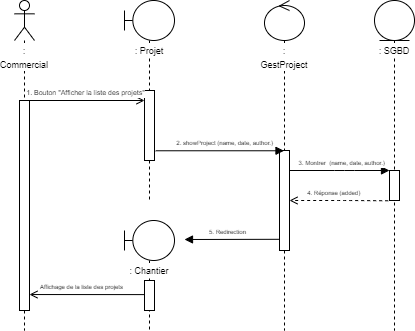

The diagram above was exported from draw.io. Its source (the exported page's mxGraphModel, read from the mxfile embedded in the PNG):
<mxGraphModel dx="652" dy="365" grid="1" gridSize="10" guides="1" tooltips="1" connect="1" arrows="1" fold="1" page="1" pageScale="1" pageWidth="827" pageHeight="1169" math="0" shadow="0">
  <root>
    <mxCell id="0" />
    <mxCell id="1" parent="0" />
    <mxCell id="erOvvMbqrTE1QlpRHogl-3" value="&lt;font style=&quot;font-size: 9px&quot;&gt;: Commercial&lt;/font&gt;" style="shape=umlLifeline;participant=umlActor;perimeter=lifelinePerimeter;whiteSpace=wrap;html=1;container=1;collapsible=0;recursiveResize=0;verticalAlign=top;spacingTop=36;labelBackgroundColor=#ffffff;outlineConnect=0;" parent="1" vertex="1">
      <mxGeometry x="180" y="170" width="20" height="330" as="geometry" />
    </mxCell>
    <mxCell id="erOvvMbqrTE1QlpRHogl-8" value="" style="html=1;points=[];perimeter=orthogonalPerimeter;" parent="erOvvMbqrTE1QlpRHogl-3" vertex="1">
      <mxGeometry x="5" y="100" width="10" height="210" as="geometry" />
    </mxCell>
    <mxCell id="erOvvMbqrTE1QlpRHogl-5" value="&lt;font style=&quot;font-size: 9px&quot;&gt;: Projet&lt;/font&gt;" style="shape=umlLifeline;participant=umlBoundary;perimeter=lifelinePerimeter;whiteSpace=wrap;html=1;container=1;collapsible=0;recursiveResize=0;verticalAlign=top;spacingTop=36;labelBackgroundColor=#ffffff;outlineConnect=0;" parent="1" vertex="1">
      <mxGeometry x="290" y="170" width="50" height="200" as="geometry" />
    </mxCell>
    <mxCell id="erOvvMbqrTE1QlpRHogl-9" value="" style="html=1;points=[];perimeter=orthogonalPerimeter;" parent="erOvvMbqrTE1QlpRHogl-5" vertex="1">
      <mxGeometry x="20" y="90" width="10" height="70" as="geometry" />
    </mxCell>
    <mxCell id="erOvvMbqrTE1QlpRHogl-10" value="&lt;font style=&quot;font-size: 7px&quot;&gt;1. Bouton &quot;Afficher la liste des projets&quot;&lt;/font&gt;" style="html=1;verticalAlign=bottom;endArrow=open;exitX=0.8;exitY=0;exitDx=0;exitDy=0;exitPerimeter=0;endFill=0;" parent="1" source="erOvvMbqrTE1QlpRHogl-8" edge="1">
      <mxGeometry width="80" relative="1" as="geometry">
        <mxPoint x="200" y="270" as="sourcePoint" />
        <mxPoint x="310" y="270" as="targetPoint" />
      </mxGeometry>
    </mxCell>
    <mxCell id="erOvvMbqrTE1QlpRHogl-19" value="&lt;font style=&quot;font-size: 9px&quot;&gt;: GestProject&lt;/font&gt;" style="shape=umlLifeline;participant=umlControl;perimeter=lifelinePerimeter;whiteSpace=wrap;html=1;container=1;collapsible=0;recursiveResize=0;verticalAlign=top;spacingTop=36;labelBackgroundColor=#ffffff;outlineConnect=0;" parent="1" vertex="1">
      <mxGeometry x="430" y="170" width="40" height="330" as="geometry" />
    </mxCell>
    <mxCell id="erOvvMbqrTE1QlpRHogl-31" value="" style="html=1;points=[];perimeter=orthogonalPerimeter;" parent="erOvvMbqrTE1QlpRHogl-19" vertex="1">
      <mxGeometry x="15" y="150" width="10" height="100" as="geometry" />
    </mxCell>
    <mxCell id="erOvvMbqrTE1QlpRHogl-33" value="&lt;font style=&quot;font-size: 6px&quot;&gt;2. showProject (name, date, author.)&amp;nbsp;&lt;/font&gt;" style="html=1;verticalAlign=bottom;endArrow=block;exitX=1.123;exitY=0.861;exitDx=0;exitDy=0;exitPerimeter=0;endFill=1;" parent="1" source="erOvvMbqrTE1QlpRHogl-9" target="erOvvMbqrTE1QlpRHogl-19" edge="1">
      <mxGeometry x="0.0881" width="80" relative="1" as="geometry">
        <mxPoint x="313" y="380" as="sourcePoint" />
        <mxPoint x="446" y="327" as="targetPoint" />
        <mxPoint as="offset" />
      </mxGeometry>
    </mxCell>
    <mxCell id="erOvvMbqrTE1QlpRHogl-69" value="&lt;font style=&quot;font-size: 9px&quot;&gt;: SGBD&lt;/font&gt;" style="shape=umlLifeline;participant=umlEntity;perimeter=lifelinePerimeter;whiteSpace=wrap;html=1;container=1;collapsible=0;recursiveResize=0;verticalAlign=top;spacingTop=36;labelBackgroundColor=#ffffff;outlineConnect=0;" parent="1" vertex="1">
      <mxGeometry x="540" y="170" width="40" height="330" as="geometry" />
    </mxCell>
    <mxCell id="HGgp8lc5ijEwWUL0uSrv-1" value="" style="html=1;points=[];perimeter=orthogonalPerimeter;" parent="erOvvMbqrTE1QlpRHogl-69" vertex="1">
      <mxGeometry x="15" y="170" width="10" height="30" as="geometry" />
    </mxCell>
    <mxCell id="erOvvMbqrTE1QlpRHogl-70" value="&lt;span style=&quot;font-size: 6px&quot;&gt;3. Montrer&amp;nbsp; (name, date, author.)&amp;nbsp;&lt;/span&gt;" style="html=1;verticalAlign=bottom;endArrow=block;endFill=1;" parent="1" edge="1">
      <mxGeometry x="0.0476" width="80" relative="1" as="geometry">
        <mxPoint x="455" y="340" as="sourcePoint" />
        <mxPoint x="555" y="340" as="targetPoint" />
        <mxPoint as="offset" />
        <Array as="points">
          <mxPoint x="510" y="340" />
        </Array>
      </mxGeometry>
    </mxCell>
    <mxCell id="HGgp8lc5ijEwWUL0uSrv-4" value="&lt;font style=&quot;font-size: 6px&quot;&gt;4. Réponse (added)&amp;nbsp;&lt;/font&gt;" style="html=1;verticalAlign=bottom;endArrow=open;exitX=-0.133;exitY=1.009;exitDx=0;exitDy=0;exitPerimeter=0;endFill=0;dashed=1;" parent="1" source="HGgp8lc5ijEwWUL0uSrv-1" target="erOvvMbqrTE1QlpRHogl-31" edge="1">
      <mxGeometry x="0.0879" width="80" relative="1" as="geometry">
        <mxPoint x="329" y="330.3" as="sourcePoint" />
        <mxPoint x="459.5" y="330.3" as="targetPoint" />
        <mxPoint as="offset" />
        <Array as="points">
          <mxPoint x="510" y="370" />
        </Array>
      </mxGeometry>
    </mxCell>
    <mxCell id="HGgp8lc5ijEwWUL0uSrv-5" value="&lt;font style=&quot;font-size: 6px&quot;&gt;5. Redirection&lt;/font&gt;" style="html=1;verticalAlign=bottom;endArrow=block;endFill=1;exitX=-0.028;exitY=0.888;exitDx=0;exitDy=0;exitPerimeter=0;" parent="1" source="erOvvMbqrTE1QlpRHogl-31" edge="1">
      <mxGeometry x="0.0881" width="80" relative="1" as="geometry">
        <mxPoint x="440" y="400" as="sourcePoint" />
        <mxPoint x="350" y="409" as="targetPoint" />
        <mxPoint as="offset" />
      </mxGeometry>
    </mxCell>
    <mxCell id="q_0Z74DWvRJ5Cbj8zqQ3-3" value="&lt;font style=&quot;font-size: 9px&quot;&gt;: Chantier&lt;/font&gt;" style="shape=umlLifeline;participant=umlBoundary;perimeter=lifelinePerimeter;whiteSpace=wrap;html=1;container=1;collapsible=0;recursiveResize=0;verticalAlign=top;spacingTop=36;labelBackgroundColor=#ffffff;outlineConnect=0;" vertex="1" parent="1">
      <mxGeometry x="290" y="390" width="50" height="110" as="geometry" />
    </mxCell>
    <mxCell id="q_0Z74DWvRJ5Cbj8zqQ3-7" value="" style="html=1;points=[];perimeter=orthogonalPerimeter;" vertex="1" parent="1">
      <mxGeometry x="310" y="450" width="10" height="30" as="geometry" />
    </mxCell>
    <mxCell id="q_0Z74DWvRJ5Cbj8zqQ3-8" value="&lt;span style=&quot;font-size: 6px&quot;&gt;Affichage de la liste des projets&lt;/span&gt;" style="html=1;verticalAlign=bottom;endArrow=open;endFill=0;exitX=-0.01;exitY=0.47;exitDx=0;exitDy=0;exitPerimeter=0;entryX=0.998;entryY=0.924;entryDx=0;entryDy=0;entryPerimeter=0;" edge="1" parent="1" source="q_0Z74DWvRJ5Cbj8zqQ3-7" target="erOvvMbqrTE1QlpRHogl-8">
      <mxGeometry x="0.0881" width="80" relative="1" as="geometry">
        <mxPoint x="304.72" y="464.58000000000004" as="sourcePoint" />
        <mxPoint x="200" y="464" as="targetPoint" />
        <mxPoint as="offset" />
      </mxGeometry>
    </mxCell>
  </root>
</mxGraphModel>